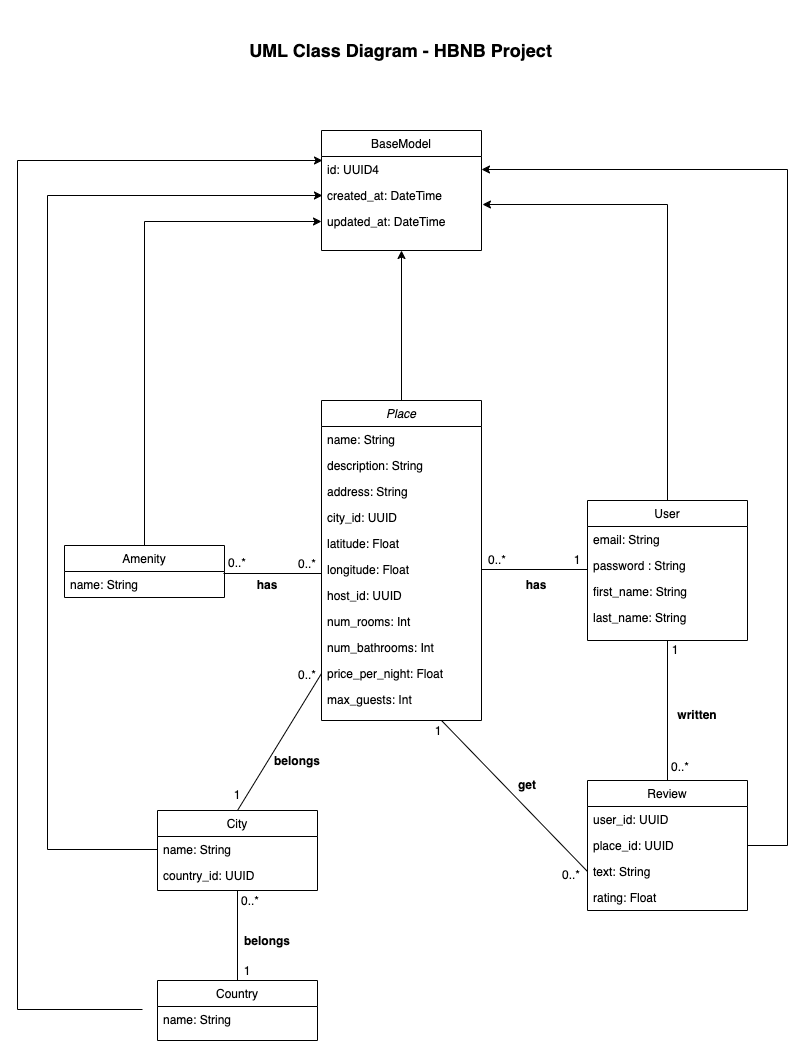

The diagram above was exported from draw.io. Its source (the exported page's mxGraphModel, read from the mxfile embedded in the PNG):
<mxGraphModel dx="1194" dy="581" grid="1" gridSize="10" guides="1" tooltips="1" connect="1" arrows="1" fold="1" page="1" pageScale="1" pageWidth="827" pageHeight="1169" math="0" shadow="0">
  <root>
    <mxCell id="WIyWlLk6GJQsqaUBKTNV-0" />
    <mxCell id="WIyWlLk6GJQsqaUBKTNV-1" parent="WIyWlLk6GJQsqaUBKTNV-0" />
    <mxCell id="UJAKEg5lcZaDjxSjs5BQ-83" style="edgeStyle=orthogonalEdgeStyle;rounded=0;orthogonalLoop=1;jettySize=auto;html=1;entryX=0.5;entryY=1;entryDx=0;entryDy=0;" edge="1" parent="WIyWlLk6GJQsqaUBKTNV-1" source="zkfFHV4jXpPFQw0GAbJ--0" target="UJAKEg5lcZaDjxSjs5BQ-49">
      <mxGeometry relative="1" as="geometry" />
    </mxCell>
    <mxCell id="zkfFHV4jXpPFQw0GAbJ--0" value="Place" style="swimlane;fontStyle=2;align=center;verticalAlign=top;childLayout=stackLayout;horizontal=1;startSize=26;horizontalStack=0;resizeParent=1;resizeLast=0;collapsible=1;marginBottom=0;rounded=0;shadow=0;strokeWidth=1;" parent="WIyWlLk6GJQsqaUBKTNV-1" vertex="1">
      <mxGeometry x="334" y="400" width="160" height="320" as="geometry">
        <mxRectangle x="230" y="140" width="160" height="26" as="alternateBounds" />
      </mxGeometry>
    </mxCell>
    <mxCell id="UJAKEg5lcZaDjxSjs5BQ-5" value="name: String" style="text;align=left;verticalAlign=top;spacingLeft=4;spacingRight=4;overflow=hidden;rotatable=0;points=[[0,0.5],[1,0.5]];portConstraint=eastwest;" vertex="1" parent="zkfFHV4jXpPFQw0GAbJ--0">
      <mxGeometry y="26" width="160" height="26" as="geometry" />
    </mxCell>
    <mxCell id="UJAKEg5lcZaDjxSjs5BQ-6" value="description: String" style="text;align=left;verticalAlign=top;spacingLeft=4;spacingRight=4;overflow=hidden;rotatable=0;points=[[0,0.5],[1,0.5]];portConstraint=eastwest;" vertex="1" parent="zkfFHV4jXpPFQw0GAbJ--0">
      <mxGeometry y="52" width="160" height="26" as="geometry" />
    </mxCell>
    <mxCell id="UJAKEg5lcZaDjxSjs5BQ-7" value="address: String" style="text;align=left;verticalAlign=top;spacingLeft=4;spacingRight=4;overflow=hidden;rotatable=0;points=[[0,0.5],[1,0.5]];portConstraint=eastwest;" vertex="1" parent="zkfFHV4jXpPFQw0GAbJ--0">
      <mxGeometry y="78" width="160" height="26" as="geometry" />
    </mxCell>
    <mxCell id="UJAKEg5lcZaDjxSjs5BQ-8" value="city_id: UUID&#10;" style="text;align=left;verticalAlign=top;spacingLeft=4;spacingRight=4;overflow=hidden;rotatable=0;points=[[0,0.5],[1,0.5]];portConstraint=eastwest;" vertex="1" parent="zkfFHV4jXpPFQw0GAbJ--0">
      <mxGeometry y="104" width="160" height="26" as="geometry" />
    </mxCell>
    <mxCell id="UJAKEg5lcZaDjxSjs5BQ-9" value="latitude: Float" style="text;align=left;verticalAlign=top;spacingLeft=4;spacingRight=4;overflow=hidden;rotatable=0;points=[[0,0.5],[1,0.5]];portConstraint=eastwest;" vertex="1" parent="zkfFHV4jXpPFQw0GAbJ--0">
      <mxGeometry y="130" width="160" height="26" as="geometry" />
    </mxCell>
    <mxCell id="UJAKEg5lcZaDjxSjs5BQ-10" value="longitude: Float" style="text;align=left;verticalAlign=top;spacingLeft=4;spacingRight=4;overflow=hidden;rotatable=0;points=[[0,0.5],[1,0.5]];portConstraint=eastwest;" vertex="1" parent="zkfFHV4jXpPFQw0GAbJ--0">
      <mxGeometry y="156" width="160" height="26" as="geometry" />
    </mxCell>
    <mxCell id="UJAKEg5lcZaDjxSjs5BQ-11" value="host_id: UUID" style="text;align=left;verticalAlign=top;spacingLeft=4;spacingRight=4;overflow=hidden;rotatable=0;points=[[0,0.5],[1,0.5]];portConstraint=eastwest;" vertex="1" parent="zkfFHV4jXpPFQw0GAbJ--0">
      <mxGeometry y="182" width="160" height="26" as="geometry" />
    </mxCell>
    <mxCell id="UJAKEg5lcZaDjxSjs5BQ-12" value="num_rooms: Int" style="text;align=left;verticalAlign=top;spacingLeft=4;spacingRight=4;overflow=hidden;rotatable=0;points=[[0,0.5],[1,0.5]];portConstraint=eastwest;" vertex="1" parent="zkfFHV4jXpPFQw0GAbJ--0">
      <mxGeometry y="208" width="160" height="26" as="geometry" />
    </mxCell>
    <mxCell id="UJAKEg5lcZaDjxSjs5BQ-13" value="num_bathrooms: Int" style="text;align=left;verticalAlign=top;spacingLeft=4;spacingRight=4;overflow=hidden;rotatable=0;points=[[0,0.5],[1,0.5]];portConstraint=eastwest;" vertex="1" parent="zkfFHV4jXpPFQw0GAbJ--0">
      <mxGeometry y="234" width="160" height="26" as="geometry" />
    </mxCell>
    <mxCell id="UJAKEg5lcZaDjxSjs5BQ-14" value="price_per_night: Float" style="text;align=left;verticalAlign=top;spacingLeft=4;spacingRight=4;overflow=hidden;rotatable=0;points=[[0,0.5],[1,0.5]];portConstraint=eastwest;" vertex="1" parent="zkfFHV4jXpPFQw0GAbJ--0">
      <mxGeometry y="260" width="160" height="26" as="geometry" />
    </mxCell>
    <mxCell id="UJAKEg5lcZaDjxSjs5BQ-15" value="max_guests: Int" style="text;align=left;verticalAlign=top;spacingLeft=4;spacingRight=4;overflow=hidden;rotatable=0;points=[[0,0.5],[1,0.5]];portConstraint=eastwest;" vertex="1" parent="zkfFHV4jXpPFQw0GAbJ--0">
      <mxGeometry y="286" width="160" height="26" as="geometry" />
    </mxCell>
    <mxCell id="zkfFHV4jXpPFQw0GAbJ--6" value="City" style="swimlane;fontStyle=0;align=center;verticalAlign=top;childLayout=stackLayout;horizontal=1;startSize=26;horizontalStack=0;resizeParent=1;resizeLast=0;collapsible=1;marginBottom=0;rounded=0;shadow=0;strokeWidth=1;" parent="WIyWlLk6GJQsqaUBKTNV-1" vertex="1">
      <mxGeometry x="170" y="810" width="160" height="80" as="geometry">
        <mxRectangle x="130" y="380" width="160" height="26" as="alternateBounds" />
      </mxGeometry>
    </mxCell>
    <mxCell id="zkfFHV4jXpPFQw0GAbJ--7" value="name: String" style="text;align=left;verticalAlign=top;spacingLeft=4;spacingRight=4;overflow=hidden;rotatable=0;points=[[0,0.5],[1,0.5]];portConstraint=eastwest;" parent="zkfFHV4jXpPFQw0GAbJ--6" vertex="1">
      <mxGeometry y="26" width="160" height="26" as="geometry" />
    </mxCell>
    <mxCell id="zkfFHV4jXpPFQw0GAbJ--8" value="country_id: UUID" style="text;align=left;verticalAlign=top;spacingLeft=4;spacingRight=4;overflow=hidden;rotatable=0;points=[[0,0.5],[1,0.5]];portConstraint=eastwest;rounded=0;shadow=0;html=0;" parent="zkfFHV4jXpPFQw0GAbJ--6" vertex="1">
      <mxGeometry y="52" width="160" height="26" as="geometry" />
    </mxCell>
    <mxCell id="zkfFHV4jXpPFQw0GAbJ--13" value="Country" style="swimlane;fontStyle=0;align=center;verticalAlign=top;childLayout=stackLayout;horizontal=1;startSize=26;horizontalStack=0;resizeParent=1;resizeLast=0;collapsible=1;marginBottom=0;rounded=0;shadow=0;strokeWidth=1;" parent="WIyWlLk6GJQsqaUBKTNV-1" vertex="1">
      <mxGeometry x="170" y="980" width="160" height="60" as="geometry">
        <mxRectangle x="340" y="380" width="170" height="26" as="alternateBounds" />
      </mxGeometry>
    </mxCell>
    <mxCell id="zkfFHV4jXpPFQw0GAbJ--14" value="name: String" style="text;align=left;verticalAlign=top;spacingLeft=4;spacingRight=4;overflow=hidden;rotatable=0;points=[[0,0.5],[1,0.5]];portConstraint=eastwest;" parent="zkfFHV4jXpPFQw0GAbJ--13" vertex="1">
      <mxGeometry y="26" width="160" height="26" as="geometry" />
    </mxCell>
    <mxCell id="zkfFHV4jXpPFQw0GAbJ--17" value="User" style="swimlane;fontStyle=0;align=center;verticalAlign=top;childLayout=stackLayout;horizontal=1;startSize=26;horizontalStack=0;resizeParent=1;resizeLast=0;collapsible=1;marginBottom=0;rounded=0;shadow=0;strokeWidth=1;" parent="WIyWlLk6GJQsqaUBKTNV-1" vertex="1">
      <mxGeometry x="600" y="500" width="160" height="140" as="geometry">
        <mxRectangle x="550" y="140" width="160" height="26" as="alternateBounds" />
      </mxGeometry>
    </mxCell>
    <mxCell id="zkfFHV4jXpPFQw0GAbJ--19" value="email: String" style="text;align=left;verticalAlign=top;spacingLeft=4;spacingRight=4;overflow=hidden;rotatable=0;points=[[0,0.5],[1,0.5]];portConstraint=eastwest;rounded=0;shadow=0;html=0;" parent="zkfFHV4jXpPFQw0GAbJ--17" vertex="1">
      <mxGeometry y="26" width="160" height="26" as="geometry" />
    </mxCell>
    <mxCell id="zkfFHV4jXpPFQw0GAbJ--20" value="password : String" style="text;align=left;verticalAlign=top;spacingLeft=4;spacingRight=4;overflow=hidden;rotatable=0;points=[[0,0.5],[1,0.5]];portConstraint=eastwest;rounded=0;shadow=0;html=0;" parent="zkfFHV4jXpPFQw0GAbJ--17" vertex="1">
      <mxGeometry y="52" width="160" height="26" as="geometry" />
    </mxCell>
    <mxCell id="zkfFHV4jXpPFQw0GAbJ--21" value="first_name: String" style="text;align=left;verticalAlign=top;spacingLeft=4;spacingRight=4;overflow=hidden;rotatable=0;points=[[0,0.5],[1,0.5]];portConstraint=eastwest;rounded=0;shadow=0;html=0;" parent="zkfFHV4jXpPFQw0GAbJ--17" vertex="1">
      <mxGeometry y="78" width="160" height="26" as="geometry" />
    </mxCell>
    <mxCell id="zkfFHV4jXpPFQw0GAbJ--22" value="last_name: String" style="text;align=left;verticalAlign=top;spacingLeft=4;spacingRight=4;overflow=hidden;rotatable=0;points=[[0,0.5],[1,0.5]];portConstraint=eastwest;rounded=0;shadow=0;html=0;" parent="zkfFHV4jXpPFQw0GAbJ--17" vertex="1">
      <mxGeometry y="104" width="160" height="26" as="geometry" />
    </mxCell>
    <mxCell id="UJAKEg5lcZaDjxSjs5BQ-20" value="Amenity" style="swimlane;fontStyle=0;align=center;verticalAlign=top;childLayout=stackLayout;horizontal=1;startSize=26;horizontalStack=0;resizeParent=1;resizeLast=0;collapsible=1;marginBottom=0;rounded=0;shadow=0;strokeWidth=1;" vertex="1" parent="WIyWlLk6GJQsqaUBKTNV-1">
      <mxGeometry x="77" y="545" width="160" height="52" as="geometry">
        <mxRectangle x="130" y="380" width="160" height="26" as="alternateBounds" />
      </mxGeometry>
    </mxCell>
    <mxCell id="UJAKEg5lcZaDjxSjs5BQ-21" value="name: String" style="text;align=left;verticalAlign=top;spacingLeft=4;spacingRight=4;overflow=hidden;rotatable=0;points=[[0,0.5],[1,0.5]];portConstraint=eastwest;" vertex="1" parent="UJAKEg5lcZaDjxSjs5BQ-20">
      <mxGeometry y="26" width="160" height="26" as="geometry" />
    </mxCell>
    <mxCell id="UJAKEg5lcZaDjxSjs5BQ-82" style="edgeStyle=orthogonalEdgeStyle;rounded=0;orthogonalLoop=1;jettySize=auto;html=1;entryX=0;entryY=0.5;entryDx=0;entryDy=0;" edge="1" parent="WIyWlLk6GJQsqaUBKTNV-1" source="UJAKEg5lcZaDjxSjs5BQ-20" target="UJAKEg5lcZaDjxSjs5BQ-56">
      <mxGeometry relative="1" as="geometry">
        <mxPoint x="170" y="470" as="sourcePoint" />
      </mxGeometry>
    </mxCell>
    <mxCell id="UJAKEg5lcZaDjxSjs5BQ-38" value="Review" style="swimlane;fontStyle=0;align=center;verticalAlign=top;childLayout=stackLayout;horizontal=1;startSize=26;horizontalStack=0;resizeParent=1;resizeLast=0;collapsible=1;marginBottom=0;rounded=0;shadow=0;strokeWidth=1;" vertex="1" parent="WIyWlLk6GJQsqaUBKTNV-1">
      <mxGeometry x="600" y="780" width="160" height="130" as="geometry">
        <mxRectangle x="550" y="140" width="160" height="26" as="alternateBounds" />
      </mxGeometry>
    </mxCell>
    <mxCell id="UJAKEg5lcZaDjxSjs5BQ-39" value="user_id: UUID" style="text;align=left;verticalAlign=top;spacingLeft=4;spacingRight=4;overflow=hidden;rotatable=0;points=[[0,0.5],[1,0.5]];portConstraint=eastwest;" vertex="1" parent="UJAKEg5lcZaDjxSjs5BQ-38">
      <mxGeometry y="26" width="160" height="26" as="geometry" />
    </mxCell>
    <mxCell id="UJAKEg5lcZaDjxSjs5BQ-40" value="place_id: UUID" style="text;align=left;verticalAlign=top;spacingLeft=4;spacingRight=4;overflow=hidden;rotatable=0;points=[[0,0.5],[1,0.5]];portConstraint=eastwest;rounded=0;shadow=0;html=0;" vertex="1" parent="UJAKEg5lcZaDjxSjs5BQ-38">
      <mxGeometry y="52" width="160" height="26" as="geometry" />
    </mxCell>
    <mxCell id="UJAKEg5lcZaDjxSjs5BQ-42" value="text: String" style="text;align=left;verticalAlign=top;spacingLeft=4;spacingRight=4;overflow=hidden;rotatable=0;points=[[0,0.5],[1,0.5]];portConstraint=eastwest;rounded=0;shadow=0;html=0;" vertex="1" parent="UJAKEg5lcZaDjxSjs5BQ-38">
      <mxGeometry y="78" width="160" height="26" as="geometry" />
    </mxCell>
    <mxCell id="UJAKEg5lcZaDjxSjs5BQ-43" value="rating: Float" style="text;align=left;verticalAlign=top;spacingLeft=4;spacingRight=4;overflow=hidden;rotatable=0;points=[[0,0.5],[1,0.5]];portConstraint=eastwest;rounded=0;shadow=0;html=0;" vertex="1" parent="UJAKEg5lcZaDjxSjs5BQ-38">
      <mxGeometry y="104" width="160" height="26" as="geometry" />
    </mxCell>
    <mxCell id="UJAKEg5lcZaDjxSjs5BQ-49" value="BaseModel" style="swimlane;fontStyle=0;align=center;verticalAlign=top;childLayout=stackLayout;horizontal=1;startSize=26;horizontalStack=0;resizeParent=1;resizeLast=0;collapsible=1;marginBottom=0;rounded=0;shadow=0;strokeWidth=1;" vertex="1" parent="WIyWlLk6GJQsqaUBKTNV-1">
      <mxGeometry x="334" y="130" width="160" height="120" as="geometry">
        <mxRectangle x="550" y="140" width="160" height="26" as="alternateBounds" />
      </mxGeometry>
    </mxCell>
    <mxCell id="UJAKEg5lcZaDjxSjs5BQ-50" value="id: UUID4" style="text;align=left;verticalAlign=top;spacingLeft=4;spacingRight=4;overflow=hidden;rotatable=0;points=[[0,0.5],[1,0.5]];portConstraint=eastwest;" vertex="1" parent="UJAKEg5lcZaDjxSjs5BQ-49">
      <mxGeometry y="26" width="160" height="26" as="geometry" />
    </mxCell>
    <mxCell id="UJAKEg5lcZaDjxSjs5BQ-55" value="created_at: DateTime" style="text;align=left;verticalAlign=top;spacingLeft=4;spacingRight=4;overflow=hidden;rotatable=0;points=[[0,0.5],[1,0.5]];portConstraint=eastwest;rounded=0;shadow=0;html=0;" vertex="1" parent="UJAKEg5lcZaDjxSjs5BQ-49">
      <mxGeometry y="52" width="160" height="26" as="geometry" />
    </mxCell>
    <mxCell id="UJAKEg5lcZaDjxSjs5BQ-56" value="updated_at: DateTime" style="text;align=left;verticalAlign=top;spacingLeft=4;spacingRight=4;overflow=hidden;rotatable=0;points=[[0,0.5],[1,0.5]];portConstraint=eastwest;rounded=0;shadow=0;html=0;" vertex="1" parent="UJAKEg5lcZaDjxSjs5BQ-49">
      <mxGeometry y="78" width="160" height="26" as="geometry" />
    </mxCell>
    <mxCell id="UJAKEg5lcZaDjxSjs5BQ-63" value="" style="endArrow=none;html=1;rounded=0;exitX=1;exitY=0.5;exitDx=0;exitDy=0;entryX=0.667;entryY=0.8;entryDx=0;entryDy=0;entryPerimeter=0;" edge="1" parent="WIyWlLk6GJQsqaUBKTNV-1" source="UJAKEg5lcZaDjxSjs5BQ-10" target="UJAKEg5lcZaDjxSjs5BQ-68">
      <mxGeometry width="50" height="50" relative="1" as="geometry">
        <mxPoint x="494" y="521" as="sourcePoint" />
        <mxPoint x="630" y="569" as="targetPoint" />
      </mxGeometry>
    </mxCell>
    <mxCell id="UJAKEg5lcZaDjxSjs5BQ-64" value="&lt;b&gt;has&lt;/b&gt;" style="text;html=1;align=center;verticalAlign=middle;whiteSpace=wrap;rounded=0;" vertex="1" parent="WIyWlLk6GJQsqaUBKTNV-1">
      <mxGeometry x="519" y="570" width="60" height="30" as="geometry" />
    </mxCell>
    <mxCell id="UJAKEg5lcZaDjxSjs5BQ-65" value="0..*" style="text;html=1;align=center;verticalAlign=middle;whiteSpace=wrap;rounded=0;" vertex="1" parent="WIyWlLk6GJQsqaUBKTNV-1">
      <mxGeometry x="480" y="545" width="60" height="30" as="geometry" />
    </mxCell>
    <mxCell id="UJAKEg5lcZaDjxSjs5BQ-68" value="1" style="text;html=1;align=center;verticalAlign=middle;whiteSpace=wrap;rounded=0;" vertex="1" parent="WIyWlLk6GJQsqaUBKTNV-1">
      <mxGeometry x="560" y="545" width="60" height="30" as="geometry" />
    </mxCell>
    <mxCell id="UJAKEg5lcZaDjxSjs5BQ-71" value="" style="endArrow=none;html=1;rounded=0;entryX=0.5;entryY=1;entryDx=0;entryDy=0;" edge="1" parent="WIyWlLk6GJQsqaUBKTNV-1" target="zkfFHV4jXpPFQw0GAbJ--6">
      <mxGeometry width="50" height="50" relative="1" as="geometry">
        <mxPoint x="250" y="980" as="sourcePoint" />
        <mxPoint x="300" y="930" as="targetPoint" />
      </mxGeometry>
    </mxCell>
    <mxCell id="UJAKEg5lcZaDjxSjs5BQ-75" style="edgeStyle=orthogonalEdgeStyle;rounded=0;orthogonalLoop=1;jettySize=auto;html=1;exitX=0.5;exitY=0;exitDx=0;exitDy=0;entryX=1.006;entryY=0.846;entryDx=0;entryDy=0;entryPerimeter=0;" edge="1" parent="WIyWlLk6GJQsqaUBKTNV-1" source="zkfFHV4jXpPFQw0GAbJ--17" target="UJAKEg5lcZaDjxSjs5BQ-55">
      <mxGeometry relative="1" as="geometry" />
    </mxCell>
    <mxCell id="UJAKEg5lcZaDjxSjs5BQ-76" value="" style="endArrow=none;html=1;rounded=0;entryX=0.75;entryY=1;entryDx=0;entryDy=0;exitX=0;exitY=0.5;exitDx=0;exitDy=0;" edge="1" parent="WIyWlLk6GJQsqaUBKTNV-1" source="UJAKEg5lcZaDjxSjs5BQ-42" target="zkfFHV4jXpPFQw0GAbJ--0">
      <mxGeometry width="50" height="50" relative="1" as="geometry">
        <mxPoint x="590" y="850" as="sourcePoint" />
        <mxPoint x="548.5" y="770" as="targetPoint" />
      </mxGeometry>
    </mxCell>
    <mxCell id="UJAKEg5lcZaDjxSjs5BQ-79" value="" style="endArrow=none;html=1;rounded=0;entryX=0;entryY=0.5;entryDx=0;entryDy=0;" edge="1" parent="WIyWlLk6GJQsqaUBKTNV-1" target="UJAKEg5lcZaDjxSjs5BQ-14">
      <mxGeometry width="50" height="50" relative="1" as="geometry">
        <mxPoint x="250" y="810" as="sourcePoint" />
        <mxPoint x="250" y="720" as="targetPoint" />
      </mxGeometry>
    </mxCell>
    <mxCell id="UJAKEg5lcZaDjxSjs5BQ-80" style="edgeStyle=orthogonalEdgeStyle;rounded=0;orthogonalLoop=1;jettySize=auto;html=1;" edge="1" parent="WIyWlLk6GJQsqaUBKTNV-1">
      <mxGeometry relative="1" as="geometry">
        <mxPoint x="155" y="1009" as="sourcePoint" />
        <mxPoint x="335" y="160" as="targetPoint" />
        <Array as="points">
          <mxPoint x="30" y="1009" />
          <mxPoint x="30" y="160" />
        </Array>
      </mxGeometry>
    </mxCell>
    <mxCell id="UJAKEg5lcZaDjxSjs5BQ-81" style="edgeStyle=orthogonalEdgeStyle;rounded=0;orthogonalLoop=1;jettySize=auto;html=1;entryX=0.006;entryY=-0.5;entryDx=0;entryDy=0;entryPerimeter=0;" edge="1" parent="WIyWlLk6GJQsqaUBKTNV-1" source="zkfFHV4jXpPFQw0GAbJ--7" target="UJAKEg5lcZaDjxSjs5BQ-56">
      <mxGeometry relative="1" as="geometry">
        <Array as="points">
          <mxPoint x="60" y="849" />
          <mxPoint x="60" y="195" />
        </Array>
      </mxGeometry>
    </mxCell>
    <mxCell id="UJAKEg5lcZaDjxSjs5BQ-84" value="0..*" style="text;html=1;align=center;verticalAlign=middle;whiteSpace=wrap;rounded=0;" vertex="1" parent="WIyWlLk6GJQsqaUBKTNV-1">
      <mxGeometry x="290" y="660" width="60" height="30" as="geometry" />
    </mxCell>
    <mxCell id="UJAKEg5lcZaDjxSjs5BQ-86" value="1" style="text;html=1;align=center;verticalAlign=middle;whiteSpace=wrap;rounded=0;" vertex="1" parent="WIyWlLk6GJQsqaUBKTNV-1">
      <mxGeometry x="220" y="780" width="60" height="30" as="geometry" />
    </mxCell>
    <mxCell id="UJAKEg5lcZaDjxSjs5BQ-87" value="1" style="text;html=1;align=center;verticalAlign=middle;whiteSpace=wrap;rounded=0;" vertex="1" parent="WIyWlLk6GJQsqaUBKTNV-1">
      <mxGeometry x="230" y="956" width="60" height="30" as="geometry" />
    </mxCell>
    <mxCell id="UJAKEg5lcZaDjxSjs5BQ-88" value="0..*" style="text;html=1;align=center;verticalAlign=middle;whiteSpace=wrap;rounded=0;" vertex="1" parent="WIyWlLk6GJQsqaUBKTNV-1">
      <mxGeometry x="233" y="886" width="60" height="30" as="geometry" />
    </mxCell>
    <mxCell id="UJAKEg5lcZaDjxSjs5BQ-89" value="0..*" style="text;html=1;align=center;verticalAlign=middle;whiteSpace=wrap;rounded=0;" vertex="1" parent="WIyWlLk6GJQsqaUBKTNV-1">
      <mxGeometry x="220" y="548" width="60" height="30" as="geometry" />
    </mxCell>
    <mxCell id="UJAKEg5lcZaDjxSjs5BQ-93" value="1" style="text;html=1;align=center;verticalAlign=middle;whiteSpace=wrap;rounded=0;" vertex="1" parent="WIyWlLk6GJQsqaUBKTNV-1">
      <mxGeometry x="421" y="716" width="60" height="30" as="geometry" />
    </mxCell>
    <mxCell id="UJAKEg5lcZaDjxSjs5BQ-94" style="edgeStyle=orthogonalEdgeStyle;rounded=0;orthogonalLoop=1;jettySize=auto;html=1;entryX=1;entryY=0.5;entryDx=0;entryDy=0;" edge="1" parent="WIyWlLk6GJQsqaUBKTNV-1" source="UJAKEg5lcZaDjxSjs5BQ-40" target="UJAKEg5lcZaDjxSjs5BQ-50">
      <mxGeometry relative="1" as="geometry">
        <Array as="points">
          <mxPoint x="800" y="845" />
          <mxPoint x="800" y="169" />
        </Array>
      </mxGeometry>
    </mxCell>
    <mxCell id="UJAKEg5lcZaDjxSjs5BQ-95" value="" style="endArrow=none;html=1;rounded=0;" edge="1" parent="WIyWlLk6GJQsqaUBKTNV-1">
      <mxGeometry width="50" height="50" relative="1" as="geometry">
        <mxPoint x="236" y="573" as="sourcePoint" />
        <mxPoint x="334" y="573" as="targetPoint" />
      </mxGeometry>
    </mxCell>
    <mxCell id="UJAKEg5lcZaDjxSjs5BQ-96" value="0..*" style="text;html=1;align=center;verticalAlign=middle;whiteSpace=wrap;rounded=0;" vertex="1" parent="WIyWlLk6GJQsqaUBKTNV-1">
      <mxGeometry x="290" y="549" width="60" height="30" as="geometry" />
    </mxCell>
    <mxCell id="UJAKEg5lcZaDjxSjs5BQ-98" value="0..*" style="text;html=1;align=center;verticalAlign=middle;whiteSpace=wrap;rounded=0;" vertex="1" parent="WIyWlLk6GJQsqaUBKTNV-1">
      <mxGeometry x="554" y="860" width="60" height="30" as="geometry" />
    </mxCell>
    <mxCell id="UJAKEg5lcZaDjxSjs5BQ-100" value="" style="endArrow=none;html=1;rounded=0;entryX=0.5;entryY=1;entryDx=0;entryDy=0;exitX=0.5;exitY=0;exitDx=0;exitDy=0;" edge="1" parent="WIyWlLk6GJQsqaUBKTNV-1" source="UJAKEg5lcZaDjxSjs5BQ-38" target="zkfFHV4jXpPFQw0GAbJ--17">
      <mxGeometry width="50" height="50" relative="1" as="geometry">
        <mxPoint x="590" y="797" as="sourcePoint" />
        <mxPoint x="674" y="660" as="targetPoint" />
      </mxGeometry>
    </mxCell>
    <mxCell id="UJAKEg5lcZaDjxSjs5BQ-101" value="0..*" style="text;html=1;align=center;verticalAlign=middle;whiteSpace=wrap;rounded=0;" vertex="1" parent="WIyWlLk6GJQsqaUBKTNV-1">
      <mxGeometry x="663" y="752" width="60" height="30" as="geometry" />
    </mxCell>
    <mxCell id="UJAKEg5lcZaDjxSjs5BQ-103" value="1" style="text;html=1;align=center;verticalAlign=middle;whiteSpace=wrap;rounded=0;" vertex="1" parent="WIyWlLk6GJQsqaUBKTNV-1">
      <mxGeometry x="658" y="635" width="60" height="30" as="geometry" />
    </mxCell>
    <mxCell id="UJAKEg5lcZaDjxSjs5BQ-104" value="&lt;b&gt;&lt;font style=&quot;font-size: 18px;&quot;&gt;UML Class Diagram - HBNB Project&lt;/font&gt;&lt;/b&gt;" style="text;html=1;align=center;verticalAlign=middle;whiteSpace=wrap;rounded=0;" vertex="1" parent="WIyWlLk6GJQsqaUBKTNV-1">
      <mxGeometry x="208" y="10" width="411" height="80" as="geometry" />
    </mxCell>
    <mxCell id="UJAKEg5lcZaDjxSjs5BQ-105" value="&lt;b&gt;get&lt;/b&gt;" style="text;html=1;align=center;verticalAlign=middle;whiteSpace=wrap;rounded=0;" vertex="1" parent="WIyWlLk6GJQsqaUBKTNV-1">
      <mxGeometry x="510" y="770" width="60" height="30" as="geometry" />
    </mxCell>
    <mxCell id="UJAKEg5lcZaDjxSjs5BQ-106" value="&lt;b&gt;written&lt;/b&gt;" style="text;html=1;align=center;verticalAlign=middle;whiteSpace=wrap;rounded=0;" vertex="1" parent="WIyWlLk6GJQsqaUBKTNV-1">
      <mxGeometry x="680" y="700" width="60" height="30" as="geometry" />
    </mxCell>
    <mxCell id="UJAKEg5lcZaDjxSjs5BQ-107" value="&lt;b&gt;belongs&lt;/b&gt;" style="text;html=1;align=center;verticalAlign=middle;whiteSpace=wrap;rounded=0;" vertex="1" parent="WIyWlLk6GJQsqaUBKTNV-1">
      <mxGeometry x="280" y="746" width="60" height="30" as="geometry" />
    </mxCell>
    <mxCell id="UJAKEg5lcZaDjxSjs5BQ-108" value="&lt;b&gt;belongs&lt;/b&gt;" style="text;html=1;align=center;verticalAlign=middle;whiteSpace=wrap;rounded=0;" vertex="1" parent="WIyWlLk6GJQsqaUBKTNV-1">
      <mxGeometry x="250" y="926" width="60" height="30" as="geometry" />
    </mxCell>
    <mxCell id="UJAKEg5lcZaDjxSjs5BQ-109" value="&lt;b&gt;has&lt;/b&gt;" style="text;html=1;align=center;verticalAlign=middle;whiteSpace=wrap;rounded=0;" vertex="1" parent="WIyWlLk6GJQsqaUBKTNV-1">
      <mxGeometry x="250" y="570" width="60" height="30" as="geometry" />
    </mxCell>
  </root>
</mxGraphModel>